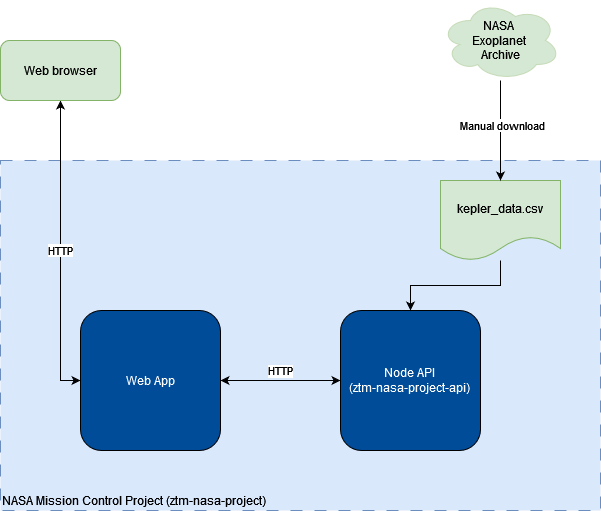

The diagram above was exported from draw.io. Its source (the exported page's mxGraphModel, read from the mxfile embedded in the PNG):
<mxGraphModel dx="1434" dy="746" grid="1" gridSize="10" guides="1" tooltips="1" connect="1" arrows="1" fold="1" page="1" pageScale="1" pageWidth="1600" pageHeight="900" math="0" shadow="0">
  <root>
    <mxCell id="0" />
    <mxCell id="1" parent="0" />
    <mxCell id="pkFO_bWxdBJQIbptbmhE-4" value="&lt;div&gt;NASA Mission Control Project (ztm-nasa-project)&lt;br&gt;&lt;/div&gt;" style="rounded=0;whiteSpace=wrap;html=1;fillStyle=auto;dashed=1;align=left;verticalAlign=bottom;dashPattern=12 12;fillColor=#dae8fc;strokeColor=#6c8ebf;" parent="1" vertex="1">
      <mxGeometry x="360" y="200" width="600" height="350" as="geometry" />
    </mxCell>
    <mxCell id="pkFO_bWxdBJQIbptbmhE-3" value="&lt;div&gt;HTTP&lt;/div&gt;" style="edgeStyle=orthogonalEdgeStyle;rounded=0;orthogonalLoop=1;jettySize=auto;html=1;entryX=0;entryY=0.5;entryDx=0;entryDy=0;verticalAlign=bottom;startArrow=classic;startFill=1;" parent="1" source="pkFO_bWxdBJQIbptbmhE-1" target="pkFO_bWxdBJQIbptbmhE-2" edge="1">
      <mxGeometry relative="1" as="geometry" />
    </mxCell>
    <mxCell id="pkFO_bWxdBJQIbptbmhE-1" value="&lt;div&gt;Web App&lt;/div&gt;" style="whiteSpace=wrap;html=1;aspect=fixed;fillColor=#004C99;fontColor=#FFFFFF;rounded=1;" parent="1" vertex="1">
      <mxGeometry x="440" y="350" width="140" height="140" as="geometry" />
    </mxCell>
    <mxCell id="pkFO_bWxdBJQIbptbmhE-2" value="&lt;div&gt;Node API&lt;/div&gt;&lt;div&gt;(ztm-nasa-project-api)&lt;br&gt;&lt;/div&gt;" style="whiteSpace=wrap;html=1;aspect=fixed;fillColor=#004C99;fontColor=#FFFFFF;rounded=1;" parent="1" vertex="1">
      <mxGeometry x="700" y="350" width="140" height="140" as="geometry" />
    </mxCell>
    <mxCell id="vY2mP02v5l_sr8Ca62YI-3" value="&lt;div&gt;HTTP&lt;/div&gt;" style="edgeStyle=orthogonalEdgeStyle;rounded=0;orthogonalLoop=1;jettySize=auto;html=1;entryX=0;entryY=0.5;entryDx=0;entryDy=0;strokeColor=default;startArrow=classic;startFill=1;" edge="1" parent="1" source="vY2mP02v5l_sr8Ca62YI-2" target="pkFO_bWxdBJQIbptbmhE-1">
      <mxGeometry relative="1" as="geometry" />
    </mxCell>
    <mxCell id="vY2mP02v5l_sr8Ca62YI-2" value="Web browser" style="rounded=1;whiteSpace=wrap;html=1;fillColor=#d5e8d4;strokeColor=#82b366;" vertex="1" parent="1">
      <mxGeometry x="360" y="80" width="120" height="60" as="geometry" />
    </mxCell>
    <mxCell id="vY2mP02v5l_sr8Ca62YI-5" style="edgeStyle=orthogonalEdgeStyle;rounded=0;orthogonalLoop=1;jettySize=auto;html=1;entryX=0.5;entryY=0;entryDx=0;entryDy=0;" edge="1" parent="1" source="vY2mP02v5l_sr8Ca62YI-4" target="pkFO_bWxdBJQIbptbmhE-2">
      <mxGeometry relative="1" as="geometry" />
    </mxCell>
    <mxCell id="vY2mP02v5l_sr8Ca62YI-4" value="kepler_data.csv" style="shape=document;whiteSpace=wrap;html=1;boundedLbl=1;fillColor=#d5e8d4;strokeColor=#82b366;" vertex="1" parent="1">
      <mxGeometry x="800" y="220" width="120" height="80" as="geometry" />
    </mxCell>
    <mxCell id="vY2mP02v5l_sr8Ca62YI-7" style="edgeStyle=orthogonalEdgeStyle;rounded=0;orthogonalLoop=1;jettySize=auto;html=1;" edge="1" parent="1" source="vY2mP02v5l_sr8Ca62YI-6" target="vY2mP02v5l_sr8Ca62YI-4">
      <mxGeometry relative="1" as="geometry" />
    </mxCell>
    <mxCell id="vY2mP02v5l_sr8Ca62YI-8" value="Manual download" style="edgeLabel;html=1;align=center;verticalAlign=middle;resizable=0;points=[];" vertex="1" connectable="0" parent="vY2mP02v5l_sr8Ca62YI-7">
      <mxGeometry x="-0.1273" y="1" relative="1" as="geometry">
        <mxPoint as="offset" />
      </mxGeometry>
    </mxCell>
    <mxCell id="vY2mP02v5l_sr8Ca62YI-6" value="&lt;div&gt;NASA&amp;nbsp;&lt;/div&gt;&lt;div&gt;Exoplanet&amp;nbsp;&lt;/div&gt;&lt;div&gt;Archive&lt;/div&gt;" style="ellipse;shape=cloud;whiteSpace=wrap;html=1;fillColor=#d5e8d4;strokeColor=#c5dbb7;" vertex="1" parent="1">
      <mxGeometry x="800" y="40" width="120" height="80" as="geometry" />
    </mxCell>
  </root>
</mxGraphModel>